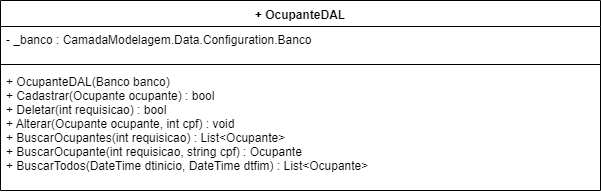

The diagram above was exported from draw.io. Its source (the exported page's mxGraphModel, read from the mxfile embedded in the PNG):
<mxGraphModel dx="1132" dy="349" grid="1" gridSize="10" guides="1" tooltips="1" connect="1" arrows="1" fold="1" page="1" pageScale="1" pageWidth="1169" pageHeight="827" math="0" shadow="0">
  <root>
    <mxCell id="0" />
    <mxCell id="1" parent="0" />
    <mxCell id="MYMX8F3CuHnzxPZbWVWI-5" value="+ OcupanteDAL" style="swimlane;fontStyle=1;align=center;verticalAlign=top;childLayout=stackLayout;horizontal=1;startSize=26;horizontalStack=0;resizeParent=1;resizeParentMax=0;resizeLast=0;collapsible=1;marginBottom=0;" parent="1" vertex="1">
      <mxGeometry x="10" y="70" width="600" height="190" as="geometry" />
    </mxCell>
    <mxCell id="MYMX8F3CuHnzxPZbWVWI-6" value="- _banco : CamadaModelagem.Data.Configuration.Banco" style="text;strokeColor=none;fillColor=none;align=left;verticalAlign=top;spacingLeft=4;spacingRight=4;overflow=hidden;rotatable=0;points=[[0,0.5],[1,0.5]];portConstraint=eastwest;" parent="MYMX8F3CuHnzxPZbWVWI-5" vertex="1">
      <mxGeometry y="26" width="600" height="34" as="geometry" />
    </mxCell>
    <mxCell id="MYMX8F3CuHnzxPZbWVWI-7" value="" style="line;strokeWidth=1;fillColor=none;align=left;verticalAlign=middle;spacingTop=-1;spacingLeft=3;spacingRight=3;rotatable=0;labelPosition=right;points=[];portConstraint=eastwest;" parent="MYMX8F3CuHnzxPZbWVWI-5" vertex="1">
      <mxGeometry y="60" width="600" height="8" as="geometry" />
    </mxCell>
    <mxCell id="MYMX8F3CuHnzxPZbWVWI-8" value="+ OcupanteDAL(Banco banco)&#10;+ Cadastrar(Ocupante ocupante) : bool&#10;+ Deletar(int requisicao) : bool&#10;+ Alterar(Ocupante ocupante, int cpf) : void&#10;+ BuscarOcupantes(int requisicao) : List&lt;Ocupante&gt;&#10;+ BuscarOcupante(int requisicao, string cpf) : Ocupante&#10;+ BuscarTodos(DateTime dtinicio, DateTime dtfim) : List&lt;Ocupante&gt;&#10;        " style="text;strokeColor=none;fillColor=none;align=left;verticalAlign=top;spacingLeft=4;spacingRight=4;overflow=hidden;rotatable=0;points=[[0,0.5],[1,0.5]];portConstraint=eastwest;" parent="MYMX8F3CuHnzxPZbWVWI-5" vertex="1">
      <mxGeometry y="68" width="600" height="122" as="geometry" />
    </mxCell>
  </root>
</mxGraphModel>